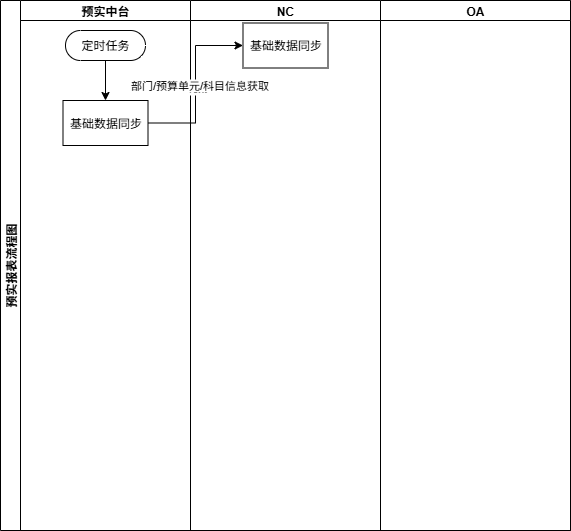

The diagram above was exported from draw.io. Its source (the exported page's mxGraphModel, read from the mxfile embedded in the PNG):
<mxGraphModel dx="948" dy="542" grid="1" gridSize="10" guides="1" tooltips="1" connect="1" arrows="1" fold="1" page="1" pageScale="1" pageWidth="827" pageHeight="1169" math="0" shadow="0">
  <root>
    <mxCell id="0" />
    <mxCell id="1" parent="0" />
    <mxCell id="hybxlnXtoReHAXVh8-bS-9" value="预实报表流程图" style="swimlane;childLayout=stackLayout;resizeParent=1;resizeParentMax=0;startSize=20;horizontal=0;horizontalStack=1;" vertex="1" parent="1">
      <mxGeometry x="30" y="500" width="570" height="530" as="geometry" />
    </mxCell>
    <mxCell id="hybxlnXtoReHAXVh8-bS-10" value="预实中台" style="swimlane;startSize=20;" vertex="1" parent="hybxlnXtoReHAXVh8-bS-9">
      <mxGeometry x="20" width="170" height="530" as="geometry" />
    </mxCell>
    <mxCell id="hybxlnXtoReHAXVh8-bS-15" value="" style="edgeStyle=orthogonalEdgeStyle;rounded=0;orthogonalLoop=1;jettySize=auto;html=1;" edge="1" parent="hybxlnXtoReHAXVh8-bS-10" source="hybxlnXtoReHAXVh8-bS-13" target="hybxlnXtoReHAXVh8-bS-14">
      <mxGeometry relative="1" as="geometry" />
    </mxCell>
    <mxCell id="hybxlnXtoReHAXVh8-bS-13" value="定时任务" style="html=1;dashed=0;whiteSpace=wrap;shape=mxgraph.dfd.start" vertex="1" parent="hybxlnXtoReHAXVh8-bS-10">
      <mxGeometry x="45" y="30" width="80" height="30" as="geometry" />
    </mxCell>
    <mxCell id="hybxlnXtoReHAXVh8-bS-14" value="基础数据同步" style="whiteSpace=wrap;html=1;dashed=0;" vertex="1" parent="hybxlnXtoReHAXVh8-bS-10">
      <mxGeometry x="42.5" y="100" width="85" height="45" as="geometry" />
    </mxCell>
    <mxCell id="hybxlnXtoReHAXVh8-bS-11" value="NC" style="swimlane;startSize=20;" vertex="1" parent="hybxlnXtoReHAXVh8-bS-9">
      <mxGeometry x="190" width="190" height="530" as="geometry" />
    </mxCell>
    <mxCell id="hybxlnXtoReHAXVh8-bS-17" value="基础数据同步" style="whiteSpace=wrap;html=1;dashed=0;" vertex="1" parent="hybxlnXtoReHAXVh8-bS-11">
      <mxGeometry x="52.5" y="22.5" width="85" height="45" as="geometry" />
    </mxCell>
    <mxCell id="hybxlnXtoReHAXVh8-bS-12" value="OA" style="swimlane;startSize=20;" vertex="1" parent="hybxlnXtoReHAXVh8-bS-9">
      <mxGeometry x="380" width="190" height="530" as="geometry" />
    </mxCell>
    <mxCell id="hybxlnXtoReHAXVh8-bS-18" style="edgeStyle=orthogonalEdgeStyle;rounded=0;orthogonalLoop=1;jettySize=auto;html=1;entryX=0;entryY=0.5;entryDx=0;entryDy=0;" edge="1" parent="hybxlnXtoReHAXVh8-bS-9" source="hybxlnXtoReHAXVh8-bS-14" target="hybxlnXtoReHAXVh8-bS-17">
      <mxGeometry relative="1" as="geometry">
        <mxPoint x="240" y="122.5" as="targetPoint" />
      </mxGeometry>
    </mxCell>
    <mxCell id="hybxlnXtoReHAXVh8-bS-21" value="Text" style="edgeLabel;html=1;align=center;verticalAlign=middle;resizable=0;points=[];" vertex="1" connectable="0" parent="hybxlnXtoReHAXVh8-bS-18">
      <mxGeometry x="-0.0423" relative="1" as="geometry">
        <mxPoint as="offset" />
      </mxGeometry>
    </mxCell>
    <mxCell id="hybxlnXtoReHAXVh8-bS-22" value="部门/预算单元/科目信息获取" style="edgeLabel;html=1;align=center;verticalAlign=middle;resizable=0;points=[];" vertex="1" connectable="0" parent="hybxlnXtoReHAXVh8-bS-18">
      <mxGeometry x="-0.0075" y="-3" relative="1" as="geometry">
        <mxPoint as="offset" />
      </mxGeometry>
    </mxCell>
  </root>
</mxGraphModel>